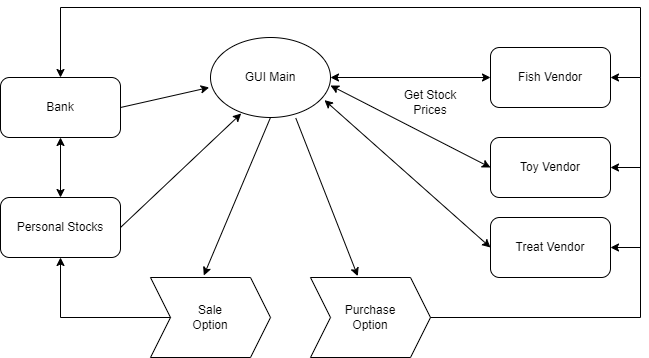

The diagram above was exported from draw.io. Its source (the exported page's mxGraphModel, read from the mxfile embedded in the PNG):
<mxGraphModel dx="782" dy="468" grid="1" gridSize="10" guides="1" tooltips="1" connect="1" arrows="1" fold="1" page="1" pageScale="1" pageWidth="827" pageHeight="1169" math="0" shadow="0">
  <root>
    <mxCell id="WIyWlLk6GJQsqaUBKTNV-0" />
    <mxCell id="WIyWlLk6GJQsqaUBKTNV-1" parent="WIyWlLk6GJQsqaUBKTNV-0" />
    <mxCell id="flN4tfGIO7gXtAbyijWf-0" value="Bank" style="rounded=1;whiteSpace=wrap;html=1;" vertex="1" parent="WIyWlLk6GJQsqaUBKTNV-1">
      <mxGeometry x="120" y="90" width="120" height="60" as="geometry" />
    </mxCell>
    <mxCell id="flN4tfGIO7gXtAbyijWf-1" value="GUI Main" style="ellipse;whiteSpace=wrap;html=1;" vertex="1" parent="WIyWlLk6GJQsqaUBKTNV-1">
      <mxGeometry x="330" y="50" width="120" height="80" as="geometry" />
    </mxCell>
    <mxCell id="flN4tfGIO7gXtAbyijWf-2" value="Fish Vendor" style="rounded=1;whiteSpace=wrap;html=1;" vertex="1" parent="WIyWlLk6GJQsqaUBKTNV-1">
      <mxGeometry x="610" y="60" width="120" height="60" as="geometry" />
    </mxCell>
    <mxCell id="flN4tfGIO7gXtAbyijWf-3" value="Toy Vendor" style="rounded=1;whiteSpace=wrap;html=1;" vertex="1" parent="WIyWlLk6GJQsqaUBKTNV-1">
      <mxGeometry x="610" y="150" width="120" height="60" as="geometry" />
    </mxCell>
    <mxCell id="flN4tfGIO7gXtAbyijWf-4" value="Treat Vendor&lt;br&gt;" style="rounded=1;whiteSpace=wrap;html=1;" vertex="1" parent="WIyWlLk6GJQsqaUBKTNV-1">
      <mxGeometry x="610" y="230" width="120" height="60" as="geometry" />
    </mxCell>
    <mxCell id="flN4tfGIO7gXtAbyijWf-5" value="Personal Stocks" style="rounded=1;whiteSpace=wrap;html=1;" vertex="1" parent="WIyWlLk6GJQsqaUBKTNV-1">
      <mxGeometry x="120" y="210" width="120" height="60" as="geometry" />
    </mxCell>
    <mxCell id="flN4tfGIO7gXtAbyijWf-6" value="Purchase&lt;br&gt;Option" style="shape=step;perimeter=stepPerimeter;whiteSpace=wrap;html=1;fixedSize=1;" vertex="1" parent="WIyWlLk6GJQsqaUBKTNV-1">
      <mxGeometry x="430" y="290" width="120" height="80" as="geometry" />
    </mxCell>
    <mxCell id="flN4tfGIO7gXtAbyijWf-7" value="Sale&lt;br&gt;Option" style="shape=step;perimeter=stepPerimeter;whiteSpace=wrap;html=1;fixedSize=1;" vertex="1" parent="WIyWlLk6GJQsqaUBKTNV-1">
      <mxGeometry x="270" y="290" width="120" height="80" as="geometry" />
    </mxCell>
    <mxCell id="flN4tfGIO7gXtAbyijWf-8" value="" style="endArrow=classic;startArrow=classic;html=1;rounded=0;entryX=0;entryY=0.5;entryDx=0;entryDy=0;" edge="1" parent="WIyWlLk6GJQsqaUBKTNV-1" target="flN4tfGIO7gXtAbyijWf-2">
      <mxGeometry width="50" height="50" relative="1" as="geometry">
        <mxPoint x="450" y="90" as="sourcePoint" />
        <mxPoint x="610" y="100" as="targetPoint" />
      </mxGeometry>
    </mxCell>
    <mxCell id="flN4tfGIO7gXtAbyijWf-9" value="" style="endArrow=classic;startArrow=classic;html=1;rounded=0;entryX=0;entryY=0.5;entryDx=0;entryDy=0;exitX=1;exitY=0.6;exitDx=0;exitDy=0;exitPerimeter=0;" edge="1" parent="WIyWlLk6GJQsqaUBKTNV-1" source="flN4tfGIO7gXtAbyijWf-1" target="flN4tfGIO7gXtAbyijWf-3">
      <mxGeometry width="50" height="50" relative="1" as="geometry">
        <mxPoint x="560" y="200" as="sourcePoint" />
        <mxPoint x="610" y="150" as="targetPoint" />
      </mxGeometry>
    </mxCell>
    <mxCell id="flN4tfGIO7gXtAbyijWf-10" value="" style="endArrow=classic;startArrow=classic;html=1;rounded=0;entryX=0;entryY=0.5;entryDx=0;entryDy=0;exitX=0.95;exitY=0.783;exitDx=0;exitDy=0;exitPerimeter=0;" edge="1" parent="WIyWlLk6GJQsqaUBKTNV-1" source="flN4tfGIO7gXtAbyijWf-1" target="flN4tfGIO7gXtAbyijWf-4">
      <mxGeometry width="50" height="50" relative="1" as="geometry">
        <mxPoint x="380" y="260" as="sourcePoint" />
        <mxPoint x="430" y="210" as="targetPoint" />
      </mxGeometry>
    </mxCell>
    <mxCell id="flN4tfGIO7gXtAbyijWf-12" value="Get Stock Prices" style="text;html=1;strokeColor=none;fillColor=none;align=center;verticalAlign=middle;whiteSpace=wrap;rounded=0;" vertex="1" parent="WIyWlLk6GJQsqaUBKTNV-1">
      <mxGeometry x="520" y="100" width="60" height="30" as="geometry" />
    </mxCell>
    <mxCell id="flN4tfGIO7gXtAbyijWf-13" value="" style="endArrow=classic;html=1;rounded=0;exitX=0.711;exitY=1.008;exitDx=0;exitDy=0;exitPerimeter=0;entryX=0.394;entryY=-0.017;entryDx=0;entryDy=0;entryPerimeter=0;" edge="1" parent="WIyWlLk6GJQsqaUBKTNV-1" source="flN4tfGIO7gXtAbyijWf-1" target="flN4tfGIO7gXtAbyijWf-6">
      <mxGeometry width="50" height="50" relative="1" as="geometry">
        <mxPoint x="400" y="200" as="sourcePoint" />
        <mxPoint x="450" y="150" as="targetPoint" />
      </mxGeometry>
    </mxCell>
    <mxCell id="flN4tfGIO7gXtAbyijWf-15" value="" style="endArrow=none;html=1;rounded=0;exitX=1;exitY=0.5;exitDx=0;exitDy=0;" edge="1" parent="WIyWlLk6GJQsqaUBKTNV-1" source="flN4tfGIO7gXtAbyijWf-6">
      <mxGeometry width="50" height="50" relative="1" as="geometry">
        <mxPoint x="380" y="250" as="sourcePoint" />
        <mxPoint x="760" y="330" as="targetPoint" />
      </mxGeometry>
    </mxCell>
    <mxCell id="flN4tfGIO7gXtAbyijWf-16" value="" style="endArrow=none;html=1;rounded=0;" edge="1" parent="WIyWlLk6GJQsqaUBKTNV-1">
      <mxGeometry width="50" height="50" relative="1" as="geometry">
        <mxPoint x="760" y="90" as="sourcePoint" />
        <mxPoint x="760" y="330" as="targetPoint" />
      </mxGeometry>
    </mxCell>
    <mxCell id="flN4tfGIO7gXtAbyijWf-17" value="" style="endArrow=classic;html=1;rounded=0;entryX=1;entryY=0.5;entryDx=0;entryDy=0;" edge="1" parent="WIyWlLk6GJQsqaUBKTNV-1" target="flN4tfGIO7gXtAbyijWf-2">
      <mxGeometry width="50" height="50" relative="1" as="geometry">
        <mxPoint x="760" y="90" as="sourcePoint" />
        <mxPoint x="430" y="200" as="targetPoint" />
      </mxGeometry>
    </mxCell>
    <mxCell id="flN4tfGIO7gXtAbyijWf-18" value="" style="endArrow=classic;html=1;rounded=0;" edge="1" parent="WIyWlLk6GJQsqaUBKTNV-1">
      <mxGeometry width="50" height="50" relative="1" as="geometry">
        <mxPoint x="760" y="180" as="sourcePoint" />
        <mxPoint x="730" y="180" as="targetPoint" />
      </mxGeometry>
    </mxCell>
    <mxCell id="flN4tfGIO7gXtAbyijWf-19" value="" style="endArrow=classic;html=1;rounded=0;entryX=1;entryY=0.5;entryDx=0;entryDy=0;" edge="1" parent="WIyWlLk6GJQsqaUBKTNV-1" target="flN4tfGIO7gXtAbyijWf-4">
      <mxGeometry width="50" height="50" relative="1" as="geometry">
        <mxPoint x="760" y="260" as="sourcePoint" />
        <mxPoint x="430" y="200" as="targetPoint" />
      </mxGeometry>
    </mxCell>
    <mxCell id="flN4tfGIO7gXtAbyijWf-20" value="" style="endArrow=none;html=1;rounded=0;" edge="1" parent="WIyWlLk6GJQsqaUBKTNV-1">
      <mxGeometry width="50" height="50" relative="1" as="geometry">
        <mxPoint x="760" y="20" as="sourcePoint" />
        <mxPoint x="760" y="90" as="targetPoint" />
      </mxGeometry>
    </mxCell>
    <mxCell id="flN4tfGIO7gXtAbyijWf-21" value="" style="endArrow=none;html=1;rounded=0;" edge="1" parent="WIyWlLk6GJQsqaUBKTNV-1">
      <mxGeometry width="50" height="50" relative="1" as="geometry">
        <mxPoint x="180" y="20" as="sourcePoint" />
        <mxPoint x="760" y="20" as="targetPoint" />
      </mxGeometry>
    </mxCell>
    <mxCell id="flN4tfGIO7gXtAbyijWf-22" value="" style="endArrow=classic;html=1;rounded=0;entryX=0.5;entryY=0;entryDx=0;entryDy=0;" edge="1" parent="WIyWlLk6GJQsqaUBKTNV-1" target="flN4tfGIO7gXtAbyijWf-0">
      <mxGeometry width="50" height="50" relative="1" as="geometry">
        <mxPoint x="180" y="20" as="sourcePoint" />
        <mxPoint x="430" y="200" as="targetPoint" />
      </mxGeometry>
    </mxCell>
    <mxCell id="flN4tfGIO7gXtAbyijWf-24" value="" style="endArrow=classic;html=1;rounded=0;exitX=1;exitY=0.5;exitDx=0;exitDy=0;entryX=-0.011;entryY=0.625;entryDx=0;entryDy=0;entryPerimeter=0;" edge="1" parent="WIyWlLk6GJQsqaUBKTNV-1" source="flN4tfGIO7gXtAbyijWf-0" target="flN4tfGIO7gXtAbyijWf-1">
      <mxGeometry width="50" height="50" relative="1" as="geometry">
        <mxPoint x="380" y="250" as="sourcePoint" />
        <mxPoint x="430" y="200" as="targetPoint" />
      </mxGeometry>
    </mxCell>
    <mxCell id="flN4tfGIO7gXtAbyijWf-25" value="" style="endArrow=classic;html=1;rounded=0;exitX=1;exitY=0.5;exitDx=0;exitDy=0;entryX=0.256;entryY=0.95;entryDx=0;entryDy=0;entryPerimeter=0;" edge="1" parent="WIyWlLk6GJQsqaUBKTNV-1" source="flN4tfGIO7gXtAbyijWf-5" target="flN4tfGIO7gXtAbyijWf-1">
      <mxGeometry width="50" height="50" relative="1" as="geometry">
        <mxPoint x="380" y="250" as="sourcePoint" />
        <mxPoint x="430" y="200" as="targetPoint" />
      </mxGeometry>
    </mxCell>
    <mxCell id="flN4tfGIO7gXtAbyijWf-26" value="" style="endArrow=classic;html=1;rounded=0;exitX=0.5;exitY=1;exitDx=0;exitDy=0;entryX=0.444;entryY=-0.025;entryDx=0;entryDy=0;entryPerimeter=0;" edge="1" parent="WIyWlLk6GJQsqaUBKTNV-1" source="flN4tfGIO7gXtAbyijWf-1" target="flN4tfGIO7gXtAbyijWf-7">
      <mxGeometry width="50" height="50" relative="1" as="geometry">
        <mxPoint x="380" y="250" as="sourcePoint" />
        <mxPoint x="430" y="200" as="targetPoint" />
      </mxGeometry>
    </mxCell>
    <mxCell id="flN4tfGIO7gXtAbyijWf-27" value="" style="endArrow=classic;startArrow=classic;html=1;rounded=0;exitX=0.5;exitY=0;exitDx=0;exitDy=0;entryX=0.5;entryY=1;entryDx=0;entryDy=0;" edge="1" parent="WIyWlLk6GJQsqaUBKTNV-1" source="flN4tfGIO7gXtAbyijWf-5" target="flN4tfGIO7gXtAbyijWf-0">
      <mxGeometry width="50" height="50" relative="1" as="geometry">
        <mxPoint x="380" y="250" as="sourcePoint" />
        <mxPoint x="430" y="200" as="targetPoint" />
      </mxGeometry>
    </mxCell>
    <mxCell id="flN4tfGIO7gXtAbyijWf-29" value="" style="endArrow=none;html=1;rounded=0;entryX=0;entryY=0.5;entryDx=0;entryDy=0;" edge="1" parent="WIyWlLk6GJQsqaUBKTNV-1" target="flN4tfGIO7gXtAbyijWf-7">
      <mxGeometry width="50" height="50" relative="1" as="geometry">
        <mxPoint x="180" y="330" as="sourcePoint" />
        <mxPoint x="430" y="200" as="targetPoint" />
      </mxGeometry>
    </mxCell>
    <mxCell id="flN4tfGIO7gXtAbyijWf-30" value="" style="endArrow=classic;html=1;rounded=0;entryX=0.5;entryY=1;entryDx=0;entryDy=0;" edge="1" parent="WIyWlLk6GJQsqaUBKTNV-1" target="flN4tfGIO7gXtAbyijWf-5">
      <mxGeometry width="50" height="50" relative="1" as="geometry">
        <mxPoint x="180" y="330" as="sourcePoint" />
        <mxPoint x="430" y="200" as="targetPoint" />
      </mxGeometry>
    </mxCell>
  </root>
</mxGraphModel>